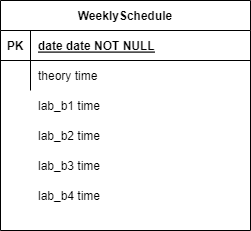

The diagram above was exported from draw.io. Its source (the exported page's mxGraphModel, read from the mxfile embedded in the PNG):
<mxGraphModel dx="641" dy="531" grid="1" gridSize="10" guides="1" tooltips="1" connect="1" arrows="1" fold="1" page="1" pageScale="1" pageWidth="850" pageHeight="1100" math="0" shadow="0" extFonts="Permanent Marker^https://fonts.googleapis.com/css?family=Permanent+Marker">
  <root>
    <mxCell id="0" />
    <mxCell id="1" parent="0" />
    <mxCell id="C-vyLk0tnHw3VtMMgP7b-23" value="WeeklySchedule" style="shape=table;startSize=30;container=1;collapsible=1;childLayout=tableLayout;fixedRows=1;rowLines=0;fontStyle=1;align=center;resizeLast=1;" parent="1" vertex="1">
      <mxGeometry x="300" y="140" width="250" height="230" as="geometry" />
    </mxCell>
    <mxCell id="C-vyLk0tnHw3VtMMgP7b-24" value="" style="shape=partialRectangle;collapsible=0;dropTarget=0;pointerEvents=0;fillColor=none;points=[[0,0.5],[1,0.5]];portConstraint=eastwest;top=0;left=0;right=0;bottom=1;" parent="C-vyLk0tnHw3VtMMgP7b-23" vertex="1">
      <mxGeometry y="30" width="250" height="30" as="geometry" />
    </mxCell>
    <mxCell id="C-vyLk0tnHw3VtMMgP7b-25" value="PK" style="shape=partialRectangle;overflow=hidden;connectable=0;fillColor=none;top=0;left=0;bottom=0;right=0;fontStyle=1;" parent="C-vyLk0tnHw3VtMMgP7b-24" vertex="1">
      <mxGeometry width="30" height="30" as="geometry">
        <mxRectangle width="30" height="30" as="alternateBounds" />
      </mxGeometry>
    </mxCell>
    <mxCell id="C-vyLk0tnHw3VtMMgP7b-26" value="date date NOT NULL " style="shape=partialRectangle;overflow=hidden;connectable=0;fillColor=none;top=0;left=0;bottom=0;right=0;align=left;spacingLeft=6;fontStyle=5;" parent="C-vyLk0tnHw3VtMMgP7b-24" vertex="1">
      <mxGeometry x="30" width="220" height="30" as="geometry">
        <mxRectangle width="220" height="30" as="alternateBounds" />
      </mxGeometry>
    </mxCell>
    <mxCell id="C-vyLk0tnHw3VtMMgP7b-27" value="" style="shape=partialRectangle;collapsible=0;dropTarget=0;pointerEvents=0;fillColor=none;points=[[0,0.5],[1,0.5]];portConstraint=eastwest;top=0;left=0;right=0;bottom=0;" parent="C-vyLk0tnHw3VtMMgP7b-23" vertex="1">
      <mxGeometry y="60" width="250" height="30" as="geometry" />
    </mxCell>
    <mxCell id="C-vyLk0tnHw3VtMMgP7b-28" value="" style="shape=partialRectangle;overflow=hidden;connectable=0;fillColor=none;top=0;left=0;bottom=0;right=0;" parent="C-vyLk0tnHw3VtMMgP7b-27" vertex="1">
      <mxGeometry width="30" height="30" as="geometry">
        <mxRectangle width="30" height="30" as="alternateBounds" />
      </mxGeometry>
    </mxCell>
    <mxCell id="C-vyLk0tnHw3VtMMgP7b-29" value="theory time" style="shape=partialRectangle;overflow=hidden;connectable=0;fillColor=none;top=0;left=0;bottom=0;right=0;align=left;spacingLeft=6;" parent="C-vyLk0tnHw3VtMMgP7b-27" vertex="1">
      <mxGeometry x="30" width="220" height="30" as="geometry">
        <mxRectangle width="220" height="30" as="alternateBounds" />
      </mxGeometry>
    </mxCell>
    <mxCell id="KP-syteJG2qXMT3K_LOY-1" value="lab_b1 time" style="shape=partialRectangle;overflow=hidden;connectable=0;fillColor=none;top=0;left=0;bottom=0;right=0;align=left;spacingLeft=6;" vertex="1" parent="1">
      <mxGeometry x="330" y="230" width="220" height="30" as="geometry">
        <mxRectangle width="220" height="30" as="alternateBounds" />
      </mxGeometry>
    </mxCell>
    <mxCell id="KP-syteJG2qXMT3K_LOY-2" value="lab_b2 time" style="shape=partialRectangle;overflow=hidden;connectable=0;fillColor=none;top=0;left=0;bottom=0;right=0;align=left;spacingLeft=6;" vertex="1" parent="1">
      <mxGeometry x="330" y="260" width="220" height="30" as="geometry">
        <mxRectangle width="220" height="30" as="alternateBounds" />
      </mxGeometry>
    </mxCell>
    <mxCell id="KP-syteJG2qXMT3K_LOY-3" value="lab_b3 time" style="shape=partialRectangle;overflow=hidden;connectable=0;fillColor=none;top=0;left=0;bottom=0;right=0;align=left;spacingLeft=6;" vertex="1" parent="1">
      <mxGeometry x="330" y="290" width="220" height="30" as="geometry">
        <mxRectangle width="220" height="30" as="alternateBounds" />
      </mxGeometry>
    </mxCell>
    <mxCell id="KP-syteJG2qXMT3K_LOY-4" value="lab_b4 time" style="shape=partialRectangle;overflow=hidden;connectable=0;fillColor=none;top=0;left=0;bottom=0;right=0;align=left;spacingLeft=6;" vertex="1" parent="1">
      <mxGeometry x="330" y="320" width="220" height="30" as="geometry">
        <mxRectangle width="220" height="30" as="alternateBounds" />
      </mxGeometry>
    </mxCell>
  </root>
</mxGraphModel>